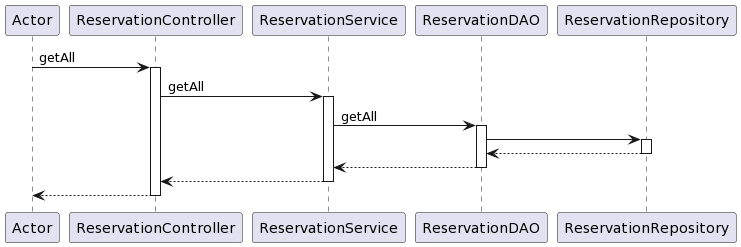

The diagram above was rendered by PlantUML. Its source (embedded in the PNG):
@startuml
participant Actor
Actor -> ReservationController : getAll
activate ReservationController

ReservationController -> ReservationService: getAll
activate ReservationService

ReservationService -> ReservationDAO: getAll
activate ReservationDAO

ReservationDAO -> ReservationRepository
activate ReservationRepository

ReservationRepository --> ReservationDAO
deactivate ReservationRepository

ReservationDAO --> ReservationService
deactivate ReservationDAO

ReservationService --> ReservationController
deactivate ReservationService

return
@enduml